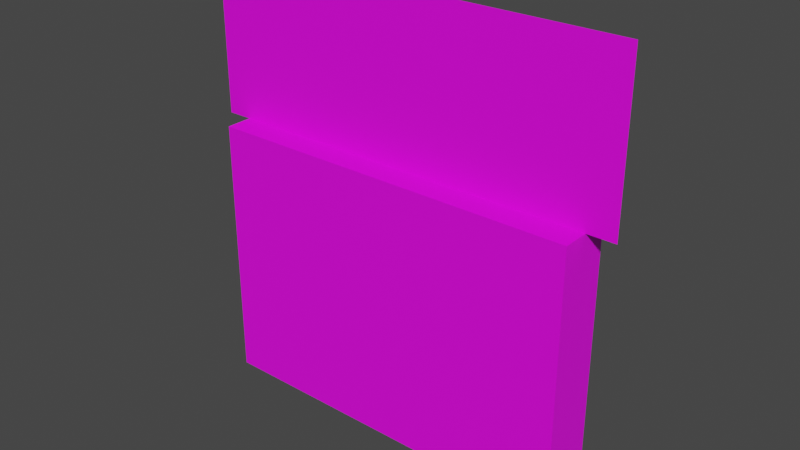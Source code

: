 # Source: hanging_sign_middle.blend  (saved by Blender 3.6.14; exported with 4.5.12 LTS)
import bpy
from mathutils import Matrix  # noqa: F401  (used for matrix-valued properties, if any)

bpy.ops.wm.read_factory_settings(use_empty=True)
scene = bpy.context.scene
scene.name = 'Scene'

# ---- collections
col_collection = bpy.data.collections.new('Collection'); scene.collection.children.link(col_collection)

# ---- images (referenced by path relative to the original .blend; pixels are not part of the script)
import os
ASSET_DIR = os.environ.get("B2B_ASSET_DIR", "")  # directory of the original .blend (textures are referenced by path, not embedded)
HERE = os.path.dirname(os.path.abspath(__file__))  # packed textures are extracted next to this script under _unpacked/

def load_image(name, relpath, width, height, colorspace="sRGB"):
    """Load a texture the original file referenced (path relative to the .blend, or extracted next to this script)."""
    p = next((c for c in (os.path.join(HERE, relpath), os.path.join(ASSET_DIR, relpath)) if relpath and os.path.exists(c)), "")
    if p:
        img = bpy.data.images.load(p, check_existing=True)
        img.name = name
    else:  # same state as the original file: an image datablock whose file is absent (Cycles renders it pink)
        img = bpy.data.images.new(name, width, height)
        img.source = "FILE"
        img.filepath = "//" + (relpath or name)
    img.colorspace_settings.name = colorspace
    return img
img_acacia_png = load_image('acacia.png', 'acacia.png', 1024, 1024, 'sRGB')

# ---- materials (node trees are filled in below, after node groups)
mat_material = bpy.data.materials.new('Material')
mat_material.alpha_threshold = 0.0
mat_material.use_transparent_shadow = False
mat_material.roughness = 0.5
mat_material.line_color = (0.0, 0.0, 0.0, 1.0)

# ---- material node trees
mat_material.use_nodes = True; mat_material.node_tree.nodes.clear()
_N = mat_material.node_tree.nodes; _L = mat_material.node_tree.links
n0 = _N.new('ShaderNodeOutputMaterial'); n0.name = 'Material Output'; n0.location = (300, 300)
n1 = _N.new('ShaderNodeBsdfPrincipled'); n1.name = 'Principled BSDF'; n1.location = (10, 300)
n1.distribution = 'GGX'
n1.subsurface_method = 'RANDOM_WALK_SKIN'
n1.inputs[3].default_value = 1.45
n1.inputs[27].default_value = (0.0, 0.0, 0.0, 1.0)
n1.inputs[28].default_value = 1.0
n2 = _N.new('ShaderNodeTexImage'); n2.name = 'Image Texture'; n2.location = (-280, 280)
n2.image = img_acacia_png
n2.interpolation = 'Closest'
_L.new(n1.outputs[0], n0.inputs[0])
_L.new(n2.outputs[0], n1.inputs[0])
n0.is_active_output = True

# ---- world
world_world = bpy.data.worlds.new('World'); scene.world = world_world
world_world.use_nodes = True; world_world.node_tree.nodes.clear()
_N = world_world.node_tree.nodes; _L = world_world.node_tree.links
n0 = _N.new('ShaderNodeOutputWorld'); n0.name = 'World Output'; n0.location = (300, 300)
n1 = _N.new('ShaderNodeBackground'); n1.name = 'Background'; n1.location = (10, 300)
n1.inputs[0].default_value = (0.05088, 0.05088, 0.05088, 1.0)
_L.new(n1.outputs[0], n0.inputs[0])
n0.is_active_output = True
world_world.color = (0.05088, 0.05088, 0.05088)
world_world.use_sun_shadow = False
world_world.sun_shadow_jitter_overblur = 0.0

# ---- meshes
me_sign = bpy.data.meshes.new('sign')
me_sign.from_pydata([(0.4346, -0.5, 0.0625), (0.4346, 0.125, 0.0625), (-0.4404, -0.5, 0.0625), (-0.4404, 0.125, 0.0625), (0.4346, -0.5, -0.0625), (0.4346, 0.125, -0.0625), (-0.4404, -0.5, -0.0625), (-0.4404, 0.125, -0.0625)], [], [(0, 1, 3, 2), (2, 3, 7, 6), (6, 7, 5, 4), (4, 5, 1, 0), (2, 6, 4, 0), (7, 3, 1, 5)])
_uv = me_sign.uv_layers.new(name='UVMap')
_uv.uv.foreach_set('vector', [0.5, 0.25, 0.5, 0.5625, 0.2812, 0.5625, 0.2812, 0.25, 0.2812, 0.25, 0.2812, 0.5625, 0.25, 0.5625, 0.25, 0.25, 0.25, 0.25, 0.25, 0.5625, 0.03125, 0.5625, 0.03125, 0.25, 0.03125, 0.25, 0.03125, 0.5625, 0.0, 0.5625, 0.0, 0.25, 0.25, 0.625, 0.25, 0.5625, 0.4688, 0.5625, 0.4688, 0.625, 0.25, 0.5625, 0.25, 0.625, 0.03125, 0.625, 0.03125, 0.5625])
me_sign.materials.append(mat_material)
me_sign.update()
me_sign.normals_split_custom_set([tuple(v) for v in zip(*[iter([0.0, 0.0, 1.0, 0.0, 0.0, 1.0, 0.0, 0.0, 1.0, 0.0, 0.0, 1.0, -1.0, 0.0, 0.0, -1.0, 0.0, 0.0, -1.0, 0.0, 0.0, -1.0, 0.0, 0.0, 0.0, 0.0, -1.0, 0.0, 0.0, -1.0, 0.0, 0.0, -1.0, 0.0, 0.0, -1.0, 1.0, 0.0, 0.0, 1.0, 0.0, 0.0, 1.0, 0.0, 0.0, 1.0, 0.0, 0.0, 0.0, -1.0, 0.0, 0.0, -1.0, 0.0, 0.0, -1.0, 0.0, 0.0, -1.0, 0.0, 0.0, 1.0, 0.0, 0.0, 1.0, 0.0, 0.0, 1.0, 0.0, 0.0, 1.0, 0.0])] * 3)])
me_plane = bpy.data.meshes.new('Plane')
me_plane.from_pydata([(-1.0, -1.0, 0.0), (1.0, -1.0, 0.0), (-1.0, 1.0, 0.0), (1.0, 1.0, 0.0)], [], [(0, 1, 3, 2)])
_uv = me_plane.uv_layers.new(name='UVMap')
_uv.uv.foreach_set('vector', [0.1875, 0.625, 0.4375, 0.625, 0.4375, 0.8125, 0.1875, 0.8125])
me_plane.materials.append(mat_material)
me_plane.update()

# ---- objects
ob_sign = bpy.data.objects.new('sign', me_sign)
ob_chain = bpy.data.objects.new('chain', me_plane)

# ---- transforms, parenting, visibility, modifiers, constraints
ob_sign.location = (0.0, 0.0, 0.0)
ob_sign.rotation_euler = (1.571, -0.0, 0.0)
ob_chain.location = (0.0, 0.0, 0.3125)
ob_chain.rotation_euler = (1.571, -2.22e-16, -2.22e-16)
ob_chain.scale = (0.5, 0.1875, 0.5)

# ---- collection membership
col_collection.objects.link(ob_sign)
col_collection.objects.link(ob_chain)

# ---- scene / render settings (as saved in the file)
scene.frame_start = 1; scene.frame_end = 250; scene.frame_set(1)
scene.render.engine = 'BLENDER_EEVEE_NEXT'
scene.cycles.sampling_pattern = 'TABULATED_SOBOL'
scene.view_settings.view_transform = 'Filmic'
bpy.context.view_layer.update()

# ---- added for rendering (the .blend has no active camera and no usable light): camera, sun
cam_auto = bpy.data.cameras.new('AutoCamera')
cam_auto.lens = 50.0
cam_auto.sensor_width = 36.0
cam_auto.clip_end = 1000.0
ob_auto_camera = bpy.data.objects.new('AutoCamera', cam_auto)
scene.collection.objects.link(ob_auto_camera)
ob_auto_camera.location = (1.31357, -1.57628, 1.05085)
ob_auto_camera.rotation_euler = (1.09748, -7.21219e-08, 0.694738)
scene.camera = ob_auto_camera
light_auto_sun = bpy.data.lights.new('AutoSun', 'SUN')
light_auto_sun.energy = 3.0
light_auto_sun.angle = 0.0523599
ob_auto_sun = bpy.data.objects.new('AutoSun', light_auto_sun)
scene.collection.objects.link(ob_auto_sun)
ob_auto_sun.rotation_euler = (0.872665, 0.174533, 0.523599)
bpy.context.view_layer.update()
